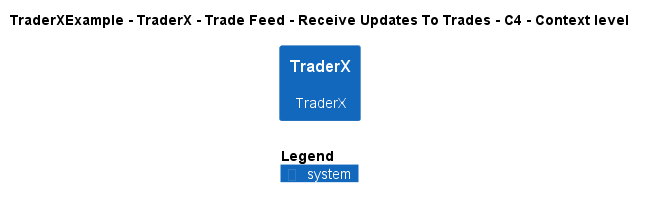

The diagram above was rendered by PlantUML. Its source (embedded in the PNG):
@startuml
!include ..\..\..\..\..\..\..\.c4s\C4_Context.puml

AddElementTag("c4interflow:lifecycle:new", $bgColor=green, $fontColor=#ffffff, $borderColor=green, $shadowing="False")
AddElementTag("c4interflow:lifecycle:changed", $bgColor=orange, $fontColor=#ffffff, $borderColor=orange, $shadowing="False")
AddElementTag("c4interflow:lifecycle:removed", $bgColor=red, $fontColor=#ffffff, $borderColor=red, $shadowing="False")

AddRelTag("c4interflow:lifecycle:new", $textColor=green, $lineColor=green)
AddRelTag("c4interflow:lifecycle:changed", $textColor=orange, $lineColor=orange)
AddRelTag("c4interflow:lifecycle:removed", $textColor=red, $lineColor=red)

SHOW_PERSON_PORTRAIT()
LAYOUT_TOP_DOWN()

skinparam linetype polyline

title TraderXExample - TraderX - Trade Feed - Receive Updates To Trades - C4 - Context level

System(TraderXExample.SoftwareSystems.TraderX, "TraderX", "TraderX")



SHOW_LEGEND()
@enduml